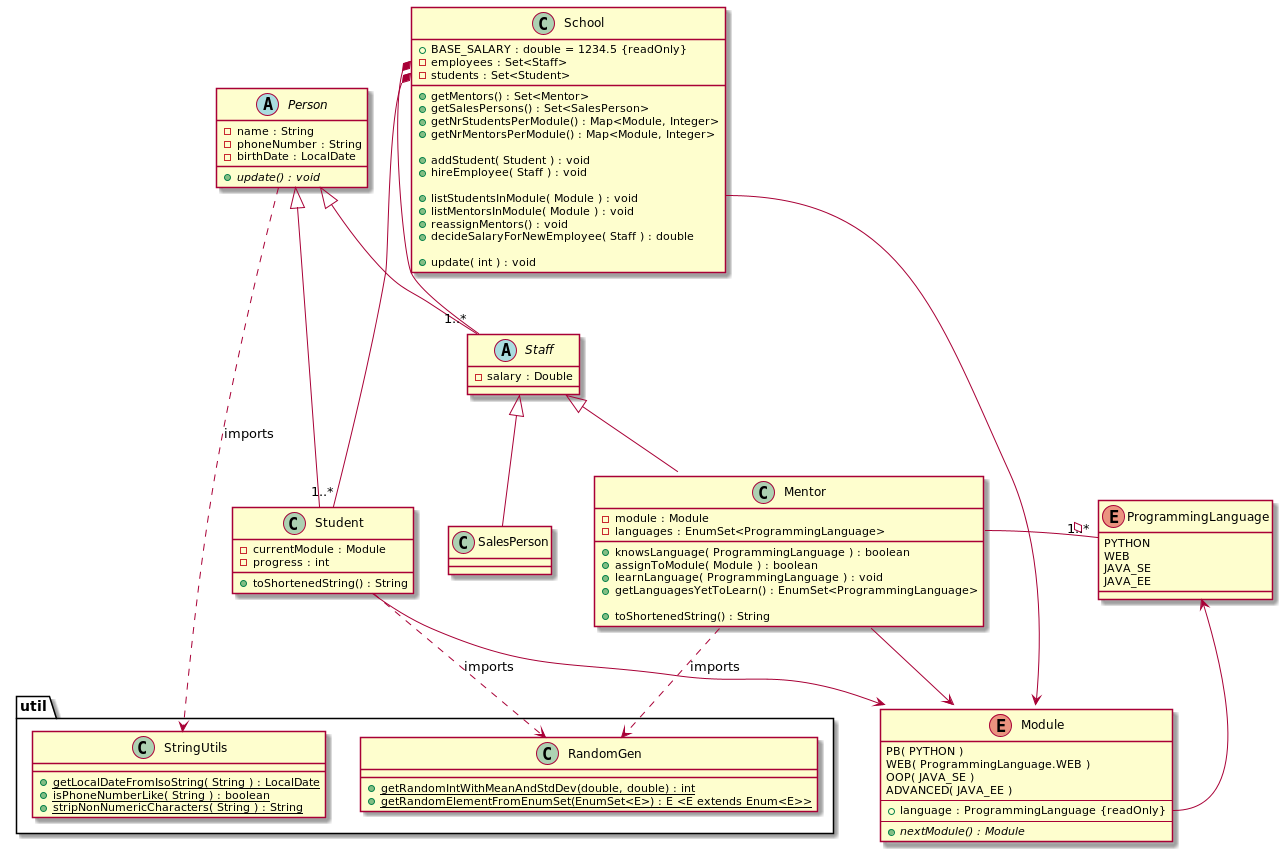

The diagram above was rendered by PlantUML. Its source (embedded in the PNG):
@startuml

class School {
    + BASE_SALARY : double = 1234.5 {readOnly}
    - employees : Set<Staff>
    - students : Set<Student>

    + getMentors() : Set<Mentor>
    + getSalesPersons() : Set<SalesPerson>
    + getNrStudentsPerModule() : Map<Module, Integer>
    + getNrMentorsPerModule() : Map<Module, Integer>

    + addStudent( Student ) : void
    + hireEmployee( Staff ) : void

    + listStudentsInModule( Module ) : void
    + listMentorsInModule( Module ) : void
    + reassignMentors() : void
    + decideSalaryForNewEmployee( Staff ) : double

    + update( int ) : void

}

abstract class Person {
    - name : String
    - phoneNumber : String
    - birthDate : LocalDate
    + {abstract} update() : void
}

abstract class Staff extends Person {
    - salary : Double
}

class SalesPerson extends Staff {
}

class Mentor extends Staff {
    - module : Module
    - languages : EnumSet<ProgrammingLanguage>
    + knowsLanguage( ProgrammingLanguage ) : boolean
    + assignToModule( Module ) : boolean
    + learnLanguage( ProgrammingLanguage ) : void
    + getLanguagesYetToLearn() : EnumSet<ProgrammingLanguage>

    + toShortenedString() : String
}

class Student extends Person {
    - currentModule : Module
    - progress : int
    + toShortenedString() : String
}

enum ProgrammingLanguage {
    PYTHON
    WEB
    JAVA_SE
    JAVA_EE
}

enum Module {
    PB( PYTHON )
    WEB( ProgrammingLanguage.WEB )
    OOP( JAVA_SE )
    ADVANCED( JAVA_EE )
    --
    + language : ProgrammingLanguage {readOnly}
    --
    + {abstract} nextModule() : Module
}

class util.StringUtils {
    + {static} getLocalDateFromIsoString( String ) : LocalDate
    + {static} isPhoneNumberLike( String ) : boolean
    + {static} stripNonNumericCharacters( String ) : String
}

class util.RandomGen {
    + {static} getRandomIntWithMeanAndStdDev(double, double) : int
    + {static} getRandomElementFromEnumSet(EnumSet<E>) : E <E extends Enum<E>>
}


Student --> Module
Mentor --> Module
School::listStudentsInModule --> Module
Mentor::languages o-left- "1..*" ProgrammingLanguage
Module::language -left-> ProgrammingLanguage


School::employees *-- "1..*" Staff
School::students *-- "1..*" Student


Person ..> util.StringUtils : imports
Student ..> util.RandomGen : imports
Mentor ..> util.RandomGen : imports
@enduml